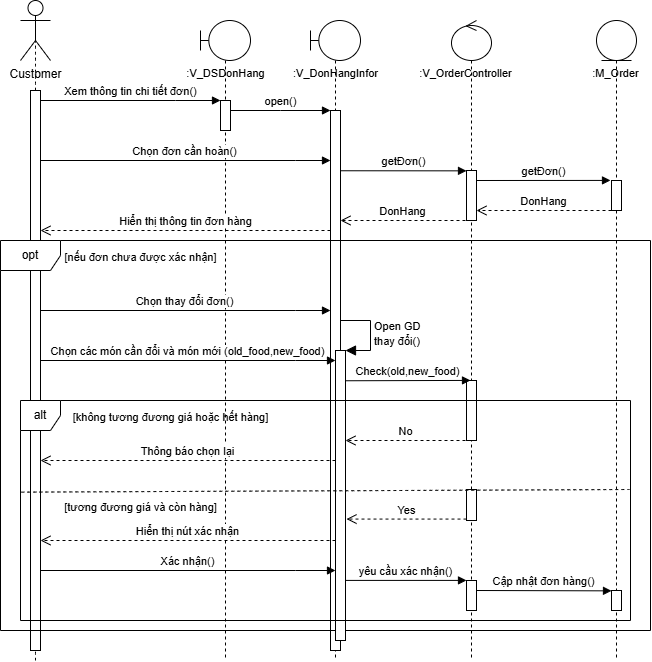

The diagram above was exported from draw.io. Its source (the exported page's mxGraphModel, read from the mxfile embedded in the PNG):
<mxGraphModel dx="972" dy="534" grid="1" gridSize="10" guides="1" tooltips="1" connect="1" arrows="1" fold="1" page="1" pageScale="1" pageWidth="850" pageHeight="1100" math="0" shadow="0">
  <root>
    <mxCell id="0" />
    <mxCell id="1" parent="0" />
    <mxCell id="larExDNltZtaOFcmcksx-1" value="" style="shape=umlLifeline;perimeter=lifelinePerimeter;whiteSpace=wrap;html=1;container=1;dropTarget=0;collapsible=0;recursiveResize=0;outlineConnect=0;portConstraint=eastwest;newEdgeStyle={&quot;curved&quot;:0,&quot;rounded&quot;:0};participant=umlBoundary;" vertex="1" parent="1">
      <mxGeometry x="360" y="380" width="50" height="640" as="geometry" />
    </mxCell>
    <mxCell id="larExDNltZtaOFcmcksx-2" value="" style="html=1;points=[];perimeter=orthogonalPerimeter;outlineConnect=0;targetShapes=umlLifeline;portConstraint=eastwest;newEdgeStyle={&quot;edgeStyle&quot;:&quot;elbowEdgeStyle&quot;,&quot;elbow&quot;:&quot;vertical&quot;,&quot;curved&quot;:0,&quot;rounded&quot;:0};" vertex="1" parent="larExDNltZtaOFcmcksx-1">
      <mxGeometry x="20" y="80" width="10" height="30" as="geometry" />
    </mxCell>
    <mxCell id="larExDNltZtaOFcmcksx-3" value="" style="shape=umlLifeline;perimeter=lifelinePerimeter;whiteSpace=wrap;html=1;container=1;dropTarget=0;collapsible=0;recursiveResize=0;outlineConnect=0;portConstraint=eastwest;newEdgeStyle={&quot;curved&quot;:0,&quot;rounded&quot;:0};participant=umlEntity;" vertex="1" parent="1">
      <mxGeometry x="756" y="380" width="40" height="640" as="geometry" />
    </mxCell>
    <mxCell id="larExDNltZtaOFcmcksx-4" value="" style="html=1;points=[];perimeter=orthogonalPerimeter;outlineConnect=0;targetShapes=umlLifeline;portConstraint=eastwest;newEdgeStyle={&quot;edgeStyle&quot;:&quot;elbowEdgeStyle&quot;,&quot;elbow&quot;:&quot;vertical&quot;,&quot;curved&quot;:0,&quot;rounded&quot;:0};" vertex="1" parent="larExDNltZtaOFcmcksx-3">
      <mxGeometry x="15" y="160" width="10" height="30" as="geometry" />
    </mxCell>
    <mxCell id="larExDNltZtaOFcmcksx-53" value="" style="html=1;points=[];perimeter=orthogonalPerimeter;outlineConnect=0;targetShapes=umlLifeline;portConstraint=eastwest;newEdgeStyle={&quot;edgeStyle&quot;:&quot;elbowEdgeStyle&quot;,&quot;elbow&quot;:&quot;vertical&quot;,&quot;curved&quot;:0,&quot;rounded&quot;:0};" vertex="1" parent="larExDNltZtaOFcmcksx-3">
      <mxGeometry x="15" y="570" width="10" height="20" as="geometry" />
    </mxCell>
    <mxCell id="larExDNltZtaOFcmcksx-6" value="" style="shape=umlLifeline;perimeter=lifelinePerimeter;whiteSpace=wrap;html=1;container=1;dropTarget=0;collapsible=0;recursiveResize=0;outlineConnect=0;portConstraint=eastwest;newEdgeStyle={&quot;curved&quot;:0,&quot;rounded&quot;:0};participant=umlControl;" vertex="1" parent="1">
      <mxGeometry x="611" y="380" width="40" height="640" as="geometry" />
    </mxCell>
    <mxCell id="larExDNltZtaOFcmcksx-7" value="" style="html=1;points=[];perimeter=orthogonalPerimeter;outlineConnect=0;targetShapes=umlLifeline;portConstraint=eastwest;newEdgeStyle={&quot;edgeStyle&quot;:&quot;elbowEdgeStyle&quot;,&quot;elbow&quot;:&quot;vertical&quot;,&quot;curved&quot;:0,&quot;rounded&quot;:0};" vertex="1" parent="larExDNltZtaOFcmcksx-6">
      <mxGeometry x="15" y="150" width="10" height="50" as="geometry" />
    </mxCell>
    <mxCell id="larExDNltZtaOFcmcksx-8" value="Customer" style="shape=umlActor;verticalLabelPosition=bottom;verticalAlign=top;html=1;" vertex="1" parent="1">
      <mxGeometry x="180" y="360" width="30" height="60" as="geometry" />
    </mxCell>
    <mxCell id="larExDNltZtaOFcmcksx-9" value="" style="endArrow=none;dashed=1;html=1;rounded=0;fontSize=12;startSize=8;endSize=8;curved=1;entryX=0.5;entryY=0.5;entryDx=0;entryDy=0;entryPerimeter=0;" edge="1" parent="1" source="larExDNltZtaOFcmcksx-11" target="larExDNltZtaOFcmcksx-8">
      <mxGeometry width="50" height="50" relative="1" as="geometry">
        <mxPoint x="245" y="1105.6922795222356" as="sourcePoint" />
        <mxPoint x="370" y="510" as="targetPoint" />
      </mxGeometry>
    </mxCell>
    <mxCell id="larExDNltZtaOFcmcksx-10" value="" style="endArrow=none;dashed=1;html=1;rounded=0;fontSize=12;startSize=8;endSize=8;curved=1;entryX=0.5;entryY=0.5;entryDx=0;entryDy=0;entryPerimeter=0;" edge="1" parent="1" target="larExDNltZtaOFcmcksx-11">
      <mxGeometry width="50" height="50" relative="1" as="geometry">
        <mxPoint x="195" y="1020" as="sourcePoint" />
        <mxPoint x="195" y="390" as="targetPoint" />
      </mxGeometry>
    </mxCell>
    <mxCell id="larExDNltZtaOFcmcksx-11" value="" style="html=1;points=[];perimeter=orthogonalPerimeter;outlineConnect=0;targetShapes=umlLifeline;portConstraint=eastwest;newEdgeStyle={&quot;edgeStyle&quot;:&quot;elbowEdgeStyle&quot;,&quot;elbow&quot;:&quot;vertical&quot;,&quot;curved&quot;:0,&quot;rounded&quot;:0};" vertex="1" parent="1">
      <mxGeometry x="190" y="450" width="10" height="560" as="geometry" />
    </mxCell>
    <mxCell id="larExDNltZtaOFcmcksx-12" value="&lt;font style=&quot;font-size: 11px;&quot;&gt;:V_DSDonHang&lt;/font&gt;" style="text;html=1;align=center;verticalAlign=middle;resizable=0;points=[];autosize=1;strokeColor=none;fillColor=none;fontSize=16;" vertex="1" parent="1">
      <mxGeometry x="335" y="416" width="100" height="30" as="geometry" />
    </mxCell>
    <mxCell id="larExDNltZtaOFcmcksx-13" value="Xem thông tin chi tiết đơn()" style="html=1;verticalAlign=bottom;endArrow=block;edgeStyle=elbowEdgeStyle;elbow=vertical;curved=0;rounded=0;" edge="1" parent="1" source="larExDNltZtaOFcmcksx-11" target="larExDNltZtaOFcmcksx-2">
      <mxGeometry relative="1" as="geometry">
        <mxPoint x="250" y="460" as="sourcePoint" />
        <Array as="points">
          <mxPoint x="335" y="460" />
        </Array>
        <mxPoint x="420" y="460" as="targetPoint" />
      </mxGeometry>
    </mxCell>
    <mxCell id="larExDNltZtaOFcmcksx-14" value="" style="shape=umlLifeline;perimeter=lifelinePerimeter;whiteSpace=wrap;html=1;container=1;dropTarget=0;collapsible=0;recursiveResize=0;outlineConnect=0;portConstraint=eastwest;newEdgeStyle={&quot;curved&quot;:0,&quot;rounded&quot;:0};participant=umlBoundary;" vertex="1" parent="1">
      <mxGeometry x="470" y="380" width="50" height="640" as="geometry" />
    </mxCell>
    <mxCell id="larExDNltZtaOFcmcksx-15" value="" style="html=1;points=[];perimeter=orthogonalPerimeter;outlineConnect=0;targetShapes=umlLifeline;portConstraint=eastwest;newEdgeStyle={&quot;edgeStyle&quot;:&quot;elbowEdgeStyle&quot;,&quot;elbow&quot;:&quot;vertical&quot;,&quot;curved&quot;:0,&quot;rounded&quot;:0};" vertex="1" parent="larExDNltZtaOFcmcksx-14">
      <mxGeometry x="20" y="90" width="10" height="540" as="geometry" />
    </mxCell>
    <mxCell id="larExDNltZtaOFcmcksx-16" value="&lt;font style=&quot;font-size: 11px;&quot;&gt;:V_DonHangInfor&lt;/font&gt;" style="text;html=1;align=center;verticalAlign=middle;resizable=0;points=[];autosize=1;strokeColor=none;fillColor=none;fontSize=16;" vertex="1" parent="1">
      <mxGeometry x="440" y="416" width="110" height="30" as="geometry" />
    </mxCell>
    <mxCell id="larExDNltZtaOFcmcksx-17" value="open()" style="html=1;verticalAlign=bottom;endArrow=block;edgeStyle=elbowEdgeStyle;elbow=vertical;curved=0;rounded=0;" edge="1" parent="1" target="larExDNltZtaOFcmcksx-15">
      <mxGeometry relative="1" as="geometry">
        <mxPoint x="390" y="470" as="sourcePoint" />
        <Array as="points">
          <mxPoint x="440" y="470" />
        </Array>
        <mxPoint x="570" y="470" as="targetPoint" />
      </mxGeometry>
    </mxCell>
    <mxCell id="larExDNltZtaOFcmcksx-18" value="Chọn đơn cần hoàn()" style="html=1;verticalAlign=bottom;endArrow=block;edgeStyle=elbowEdgeStyle;elbow=vertical;curved=0;rounded=0;" edge="1" parent="1">
      <mxGeometry x="-0.0016" relative="1" as="geometry">
        <mxPoint x="200" y="520" as="sourcePoint" />
        <Array as="points">
          <mxPoint x="455" y="520" />
        </Array>
        <mxPoint x="490" y="520" as="targetPoint" />
        <mxPoint as="offset" />
      </mxGeometry>
    </mxCell>
    <mxCell id="larExDNltZtaOFcmcksx-19" value="&lt;font style=&quot;font-size: 11px;&quot;&gt;:V_OrderController&lt;/font&gt;" style="text;html=1;align=center;verticalAlign=middle;resizable=0;points=[];autosize=1;strokeColor=none;fillColor=none;fontSize=16;" vertex="1" parent="1">
      <mxGeometry x="565" y="416" width="120" height="30" as="geometry" />
    </mxCell>
    <mxCell id="larExDNltZtaOFcmcksx-20" value="&lt;font style=&quot;font-size: 11px;&quot;&gt;:&lt;font style=&quot;&quot;&gt;M_Order&lt;/font&gt;&lt;/font&gt;" style="text;html=1;align=center;verticalAlign=middle;resizable=0;points=[];autosize=1;strokeColor=none;fillColor=none;fontSize=16;" vertex="1" parent="1">
      <mxGeometry x="740" y="416" width="70" height="30" as="geometry" />
    </mxCell>
    <mxCell id="larExDNltZtaOFcmcksx-21" value="&lt;span style=&quot;font-size: 11px;&quot;&gt;DonHang&lt;/span&gt;" style="html=1;verticalAlign=bottom;endArrow=open;dashed=1;endSize=8;curved=0;rounded=0;fontSize=12;" edge="1" parent="1">
      <mxGeometry relative="1" as="geometry">
        <mxPoint x="771" y="570" as="sourcePoint" />
        <mxPoint x="636" y="570" as="targetPoint" />
      </mxGeometry>
    </mxCell>
    <mxCell id="larExDNltZtaOFcmcksx-22" value="getĐơn()" style="html=1;verticalAlign=bottom;endArrow=block;edgeStyle=elbowEdgeStyle;elbow=vertical;curved=0;rounded=0;" edge="1" parent="1">
      <mxGeometry x="-0.0027" relative="1" as="geometry">
        <mxPoint x="500" y="530.26" as="sourcePoint" />
        <Array as="points" />
        <mxPoint x="626" y="529.9991304347826" as="targetPoint" />
        <mxPoint as="offset" />
      </mxGeometry>
    </mxCell>
    <mxCell id="larExDNltZtaOFcmcksx-23" value="getĐơn()" style="html=1;verticalAlign=bottom;endArrow=block;edgeStyle=elbowEdgeStyle;elbow=vertical;curved=0;rounded=0;" edge="1" parent="1">
      <mxGeometry x="-0.0027" relative="1" as="geometry">
        <mxPoint x="636" y="540.0013043478261" as="sourcePoint" />
        <Array as="points" />
        <mxPoint x="770" y="540" as="targetPoint" />
        <mxPoint as="offset" />
      </mxGeometry>
    </mxCell>
    <mxCell id="larExDNltZtaOFcmcksx-24" value="&lt;span style=&quot;font-size: 11px;&quot;&gt;DonHang&lt;/span&gt;" style="html=1;verticalAlign=bottom;endArrow=open;dashed=1;endSize=8;curved=0;rounded=0;fontSize=12;" edge="1" parent="1">
      <mxGeometry relative="1" as="geometry">
        <mxPoint x="625" y="580" as="sourcePoint" />
        <mxPoint x="500" y="580" as="targetPoint" />
      </mxGeometry>
    </mxCell>
    <mxCell id="larExDNltZtaOFcmcksx-38" value="&lt;span style=&quot;font-size: 11px;&quot;&gt;Hiển thị thông tin đơn hàng&lt;/span&gt;" style="html=1;verticalAlign=bottom;endArrow=open;dashed=1;endSize=8;curved=0;rounded=0;fontSize=12;" edge="1" parent="1" source="larExDNltZtaOFcmcksx-15">
      <mxGeometry relative="1" as="geometry">
        <mxPoint x="325" y="590" as="sourcePoint" />
        <mxPoint x="200" y="590" as="targetPoint" />
      </mxGeometry>
    </mxCell>
    <mxCell id="larExDNltZtaOFcmcksx-25" value="opt" style="shape=umlFrame;whiteSpace=wrap;html=1;pointerEvents=0;recursiveResize=0;container=1;collapsible=0;width=60;height=30;" vertex="1" parent="1">
      <mxGeometry x="160" y="600" width="650" height="390" as="geometry" />
    </mxCell>
    <mxCell id="larExDNltZtaOFcmcksx-28" value="" style="html=1;points=[[0,0,0,0,5],[0,1,0,0,-5],[1,0,0,0,5],[1,1,0,0,-5]];perimeter=orthogonalPerimeter;outlineConnect=0;targetShapes=umlLifeline;portConstraint=eastwest;newEdgeStyle={&quot;curved&quot;:0,&quot;rounded&quot;:0};" vertex="1" parent="larExDNltZtaOFcmcksx-25">
      <mxGeometry x="335" y="110" width="10" height="290" as="geometry" />
    </mxCell>
    <mxCell id="larExDNltZtaOFcmcksx-40" value="" style="html=1;points=[];perimeter=orthogonalPerimeter;outlineConnect=0;targetShapes=umlLifeline;portConstraint=eastwest;newEdgeStyle={&quot;edgeStyle&quot;:&quot;elbowEdgeStyle&quot;,&quot;elbow&quot;:&quot;vertical&quot;,&quot;curved&quot;:0,&quot;rounded&quot;:0};" vertex="1" parent="larExDNltZtaOFcmcksx-25">
      <mxGeometry x="466" y="140" width="10" height="60" as="geometry" />
    </mxCell>
    <mxCell id="larExDNltZtaOFcmcksx-26" value="Chọn thay đổi đơn()" style="html=1;verticalAlign=bottom;endArrow=block;edgeStyle=elbowEdgeStyle;elbow=vertical;curved=0;rounded=0;" edge="1" parent="larExDNltZtaOFcmcksx-25">
      <mxGeometry x="-0.0016" relative="1" as="geometry">
        <mxPoint x="40" y="70" as="sourcePoint" />
        <Array as="points">
          <mxPoint x="295" y="70" />
        </Array>
        <mxPoint x="330" y="70" as="targetPoint" />
        <mxPoint as="offset" />
      </mxGeometry>
    </mxCell>
    <mxCell id="larExDNltZtaOFcmcksx-27" value="Chọn các món cần đổi và món mới (old_food,new_food)" style="html=1;verticalAlign=bottom;endArrow=block;edgeStyle=elbowEdgeStyle;elbow=vertical;curved=0;rounded=0;" edge="1" parent="larExDNltZtaOFcmcksx-25">
      <mxGeometry x="-0.0016" relative="1" as="geometry">
        <mxPoint x="40" y="120" as="sourcePoint" />
        <Array as="points">
          <mxPoint x="295" y="120" />
        </Array>
        <mxPoint x="335" y="120" as="targetPoint" />
        <mxPoint as="offset" />
      </mxGeometry>
    </mxCell>
    <mxCell id="larExDNltZtaOFcmcksx-29" value="&lt;span style=&quot;font-size: 11px;&quot;&gt;Open GD&amp;nbsp;&lt;/span&gt;&lt;div&gt;&lt;span style=&quot;font-size: 11px;&quot;&gt;thay đổi()&lt;/span&gt;&lt;/div&gt;" style="html=1;align=left;spacingLeft=2;endArrow=block;rounded=0;edgeStyle=orthogonalEdgeStyle;curved=0;rounded=0;fontSize=12;startSize=8;endSize=8;" edge="1" parent="larExDNltZtaOFcmcksx-25" target="larExDNltZtaOFcmcksx-28">
      <mxGeometry relative="1" as="geometry">
        <mxPoint x="340" y="80" as="sourcePoint" />
        <Array as="points">
          <mxPoint x="370" y="110" />
        </Array>
      </mxGeometry>
    </mxCell>
    <mxCell id="larExDNltZtaOFcmcksx-37" value="&lt;font style=&quot;font-size: 11px;&quot;&gt;[nếu đơn chưa được xác nhận]&lt;/font&gt;" style="text;html=1;align=center;verticalAlign=middle;resizable=0;points=[];autosize=1;strokeColor=none;fillColor=none;fontSize=16;" vertex="1" parent="larExDNltZtaOFcmcksx-25">
      <mxGeometry x="50" width="180" height="30" as="geometry" />
    </mxCell>
    <mxCell id="larExDNltZtaOFcmcksx-39" value="alt" style="shape=umlFrame;whiteSpace=wrap;html=1;pointerEvents=0;recursiveResize=0;container=1;collapsible=0;width=40;height=30;" vertex="1" parent="larExDNltZtaOFcmcksx-25">
      <mxGeometry x="20" y="160" width="610" height="220" as="geometry" />
    </mxCell>
    <mxCell id="larExDNltZtaOFcmcksx-42" value="&lt;span style=&quot;font-size: 11px;&quot;&gt;No&lt;/span&gt;" style="html=1;verticalAlign=bottom;endArrow=open;dashed=1;endSize=8;curved=0;rounded=0;fontSize=12;" edge="1" parent="larExDNltZtaOFcmcksx-39">
      <mxGeometry relative="1" as="geometry">
        <mxPoint x="445" y="40" as="sourcePoint" />
        <mxPoint x="325" y="39.99999999999996" as="targetPoint" />
      </mxGeometry>
    </mxCell>
    <mxCell id="larExDNltZtaOFcmcksx-43" value="&lt;span style=&quot;font-size: 11px;&quot;&gt;Thông báo chọn lại&lt;/span&gt;" style="html=1;verticalAlign=bottom;endArrow=open;dashed=1;endSize=8;curved=0;rounded=0;fontSize=12;" edge="1" parent="larExDNltZtaOFcmcksx-39">
      <mxGeometry relative="1" as="geometry">
        <mxPoint x="315" y="60" as="sourcePoint" />
        <mxPoint x="20" y="60" as="targetPoint" />
      </mxGeometry>
    </mxCell>
    <mxCell id="larExDNltZtaOFcmcksx-44" value="&lt;font style=&quot;font-size: 11px;&quot;&gt;[không tương đương giá hoặc hết hàng]&lt;/font&gt;" style="text;html=1;align=center;verticalAlign=middle;resizable=0;points=[];autosize=1;strokeColor=none;fillColor=none;fontSize=16;" vertex="1" parent="larExDNltZtaOFcmcksx-39">
      <mxGeometry x="40" width="220" height="30" as="geometry" />
    </mxCell>
    <mxCell id="larExDNltZtaOFcmcksx-46" value="&lt;font style=&quot;font-size: 11px;&quot;&gt;[tương đương giá và còn hàng]&lt;/font&gt;" style="text;html=1;align=center;verticalAlign=middle;resizable=0;points=[];autosize=1;strokeColor=none;fillColor=none;fontSize=16;" vertex="1" parent="larExDNltZtaOFcmcksx-39">
      <mxGeometry x="30" y="90" width="180" height="30" as="geometry" />
    </mxCell>
    <mxCell id="larExDNltZtaOFcmcksx-47" value="" style="html=1;points=[];perimeter=orthogonalPerimeter;outlineConnect=0;targetShapes=umlLifeline;portConstraint=eastwest;newEdgeStyle={&quot;edgeStyle&quot;:&quot;elbowEdgeStyle&quot;,&quot;elbow&quot;:&quot;vertical&quot;,&quot;curved&quot;:0,&quot;rounded&quot;:0};" vertex="1" parent="larExDNltZtaOFcmcksx-39">
      <mxGeometry x="446" y="89" width="10" height="31" as="geometry" />
    </mxCell>
    <mxCell id="larExDNltZtaOFcmcksx-48" value="&lt;span style=&quot;font-size: 11px;&quot;&gt;Yes&lt;/span&gt;" style="html=1;verticalAlign=bottom;endArrow=open;dashed=1;endSize=8;curved=0;rounded=0;fontSize=12;" edge="1" parent="larExDNltZtaOFcmcksx-39">
      <mxGeometry relative="1" as="geometry">
        <mxPoint x="446" y="118.56999999999994" as="sourcePoint" />
        <mxPoint x="326" y="118.56999999999994" as="targetPoint" />
      </mxGeometry>
    </mxCell>
    <mxCell id="larExDNltZtaOFcmcksx-49" value="&lt;span style=&quot;font-size: 11px;&quot;&gt;Hiển thị nút xác nhận&lt;/span&gt;" style="html=1;verticalAlign=bottom;endArrow=open;dashed=1;endSize=8;curved=0;rounded=0;fontSize=12;" edge="1" parent="larExDNltZtaOFcmcksx-39">
      <mxGeometry relative="1" as="geometry">
        <mxPoint x="315" y="140" as="sourcePoint" />
        <mxPoint x="20" y="140" as="targetPoint" />
      </mxGeometry>
    </mxCell>
    <mxCell id="larExDNltZtaOFcmcksx-45" value="" style="endArrow=none;dashed=1;html=1;rounded=0;fontSize=12;startSize=8;endSize=8;curved=1;exitX=0;exitY=0.5;exitDx=0;exitDy=0;exitPerimeter=0;entryX=0.997;entryY=0.488;entryDx=0;entryDy=0;entryPerimeter=0;" edge="1" parent="larExDNltZtaOFcmcksx-39">
      <mxGeometry width="50" height="50" relative="1" as="geometry">
        <mxPoint x="0.9200000000000017" y="91.63999999999999" as="sourcePoint" />
        <mxPoint x="609.09" y="88.99999999999989" as="targetPoint" />
      </mxGeometry>
    </mxCell>
    <mxCell id="larExDNltZtaOFcmcksx-50" value="Xác nhận()" style="html=1;verticalAlign=bottom;endArrow=block;edgeStyle=elbowEdgeStyle;elbow=vertical;curved=0;rounded=0;" edge="1" parent="larExDNltZtaOFcmcksx-39">
      <mxGeometry x="-0.0016" relative="1" as="geometry">
        <mxPoint x="20" y="170" as="sourcePoint" />
        <Array as="points">
          <mxPoint x="275" y="170" />
        </Array>
        <mxPoint x="315" y="170" as="targetPoint" />
        <mxPoint as="offset" />
      </mxGeometry>
    </mxCell>
    <mxCell id="larExDNltZtaOFcmcksx-51" value="" style="html=1;points=[];perimeter=orthogonalPerimeter;outlineConnect=0;targetShapes=umlLifeline;portConstraint=eastwest;newEdgeStyle={&quot;edgeStyle&quot;:&quot;elbowEdgeStyle&quot;,&quot;elbow&quot;:&quot;vertical&quot;,&quot;curved&quot;:0,&quot;rounded&quot;:0};" vertex="1" parent="larExDNltZtaOFcmcksx-39">
      <mxGeometry x="446" y="180" width="10" height="30" as="geometry" />
    </mxCell>
    <mxCell id="larExDNltZtaOFcmcksx-52" value="yêu cầu xác nhận()" style="html=1;verticalAlign=bottom;endArrow=block;edgeStyle=elbowEdgeStyle;elbow=vertical;curved=0;rounded=0;" edge="1" parent="larExDNltZtaOFcmcksx-39" source="larExDNltZtaOFcmcksx-28">
      <mxGeometry x="-0.0027" relative="1" as="geometry">
        <mxPoint x="330" y="180" as="sourcePoint" />
        <Array as="points" />
        <mxPoint x="446" y="180" as="targetPoint" />
        <mxPoint as="offset" />
      </mxGeometry>
    </mxCell>
    <mxCell id="larExDNltZtaOFcmcksx-54" value="Cập nhật đơn hàng()" style="html=1;verticalAlign=bottom;endArrow=block;edgeStyle=elbowEdgeStyle;elbow=vertical;curved=0;rounded=0;" edge="1" parent="larExDNltZtaOFcmcksx-39">
      <mxGeometry x="-0.0027" relative="1" as="geometry">
        <mxPoint x="456" y="190.00461538461525" as="sourcePoint" />
        <Array as="points" />
        <mxPoint x="591" y="190.00461538461525" as="targetPoint" />
        <mxPoint as="offset" />
      </mxGeometry>
    </mxCell>
    <mxCell id="larExDNltZtaOFcmcksx-41" value="Check(old,new_food)" style="html=1;verticalAlign=bottom;endArrow=block;edgeStyle=elbowEdgeStyle;elbow=vertical;curved=0;rounded=0;" edge="1" parent="larExDNltZtaOFcmcksx-25">
      <mxGeometry x="-0.0027" relative="1" as="geometry">
        <mxPoint x="345" y="140.26086956521738" as="sourcePoint" />
        <Array as="points" />
        <mxPoint x="470" y="140" as="targetPoint" />
        <mxPoint as="offset" />
      </mxGeometry>
    </mxCell>
  </root>
</mxGraphModel>